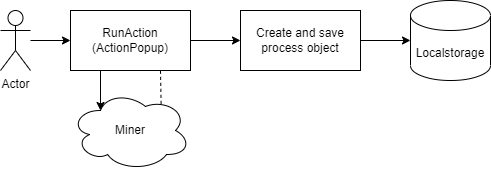

The diagram above was exported from draw.io. Its source (the exported page's mxGraphModel, read from the mxfile embedded in the PNG):
<mxGraphModel dx="1186" dy="651" grid="0" gridSize="10" guides="1" tooltips="1" connect="1" arrows="1" fold="1" page="1" pageScale="1" pageWidth="2339" pageHeight="3300" math="0" shadow="0">
  <root>
    <mxCell id="0" />
    <mxCell id="1" parent="0" />
    <mxCell id="2" style="edgeStyle=orthogonalEdgeStyle;rounded=0;orthogonalLoop=1;jettySize=auto;html=1;" edge="1" source="4" target="6" parent="1">
      <mxGeometry relative="1" as="geometry" />
    </mxCell>
    <mxCell id="3" style="edgeStyle=orthogonalEdgeStyle;rounded=0;orthogonalLoop=1;jettySize=auto;html=1;exitX=0.25;exitY=1;exitDx=0;exitDy=0;entryX=0.25;entryY=0.25;entryDx=0;entryDy=0;entryPerimeter=0;" edge="1" source="4" target="8" parent="1">
      <mxGeometry relative="1" as="geometry" />
    </mxCell>
    <mxCell id="4" value="RunAction (ActionPopup)" style="rounded=0;whiteSpace=wrap;html=1;" vertex="1" parent="1">
      <mxGeometry x="470" y="780" width="120" height="60" as="geometry" />
    </mxCell>
    <mxCell id="5" style="edgeStyle=orthogonalEdgeStyle;rounded=0;orthogonalLoop=1;jettySize=auto;html=1;entryX=0;entryY=0.5;entryDx=0;entryDy=0;entryPerimeter=0;" edge="1" source="6" target="7" parent="1">
      <mxGeometry relative="1" as="geometry" />
    </mxCell>
    <mxCell id="6" value="Create and save process object" style="rounded=0;whiteSpace=wrap;html=1;" vertex="1" parent="1">
      <mxGeometry x="640" y="780" width="120" height="60" as="geometry" />
    </mxCell>
    <mxCell id="7" value="Localstorage" style="shape=cylinder3;whiteSpace=wrap;html=1;boundedLbl=1;backgroundOutline=1;size=15;" vertex="1" parent="1">
      <mxGeometry x="810" y="770" width="80" height="80" as="geometry" />
    </mxCell>
    <mxCell id="8" value="Miner" style="ellipse;shape=cloud;whiteSpace=wrap;html=1;" vertex="1" parent="1">
      <mxGeometry x="470" y="860" width="120" height="80" as="geometry" />
    </mxCell>
    <mxCell id="9" value="" style="endArrow=none;dashed=1;html=1;rounded=0;entryX=0.75;entryY=1;entryDx=0;entryDy=0;exitX=0.755;exitY=0.167;exitDx=0;exitDy=0;exitPerimeter=0;" edge="1" source="8" target="4" parent="1">
      <mxGeometry width="50" height="50" relative="1" as="geometry">
        <mxPoint x="540" y="910" as="sourcePoint" />
        <mxPoint x="590" y="860" as="targetPoint" />
      </mxGeometry>
    </mxCell>
    <mxCell id="10" style="edgeStyle=orthogonalEdgeStyle;rounded=0;orthogonalLoop=1;jettySize=auto;html=1;entryX=0;entryY=0.5;entryDx=0;entryDy=0;" edge="1" source="11" target="4" parent="1">
      <mxGeometry relative="1" as="geometry" />
    </mxCell>
    <mxCell id="11" value="Actor" style="shape=umlActor;verticalLabelPosition=bottom;verticalAlign=top;html=1;outlineConnect=0;" vertex="1" parent="1">
      <mxGeometry x="400" y="780" width="30" height="60" as="geometry" />
    </mxCell>
  </root>
</mxGraphModel>